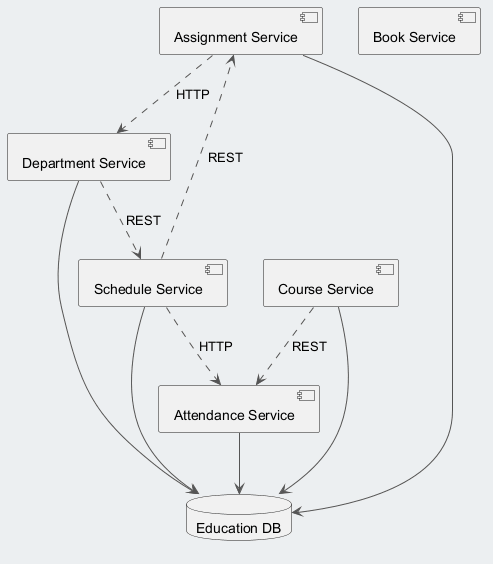

The diagram above was rendered by PlantUML. Its source (embedded in the PNG):
@startuml
skinparam backgroundColor #ECEFF1
skinparam classBackgroundColor #FFFFFF
skinparam classBorderColor #455A64
skinparam ArrowColor #555555
component "Assignment Service" as C_AssignmentService
component "Book Service" as C_BookService
component "Course Service" as C_CourseService
component "Schedule Service" as C_ScheduleService
component "Department Service" as C_DepartmentService
component "Attendance Service" as C_AttendanceService
database "Education DB" as DB_education
C_AssignmentService --> DB_education
C_CourseService --> DB_education
C_ScheduleService --> DB_education
C_DepartmentService --> DB_education
C_AttendanceService --> DB_education
C_DepartmentService ..> C_ScheduleService : REST
C_ScheduleService ..> C_AssignmentService : REST
C_AssignmentService ..> C_DepartmentService : HTTP
C_CourseService ..> C_AttendanceService : REST
C_ScheduleService ..> C_AttendanceService : HTTP
@enduml